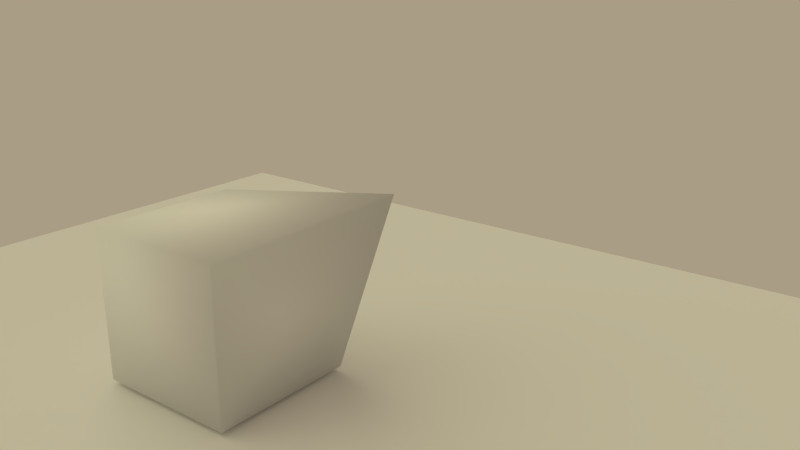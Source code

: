 # Source: test1.blend  (saved by Blender 2.68.0; exported with 4.5.12 LTS)
import bpy
from mathutils import Matrix  # noqa: F401  (used for matrix-valued properties, if any)

bpy.ops.wm.read_factory_settings(use_empty=True)
scene = bpy.context.scene
scene.name = 'Scene'

# ---- collections
col_collection_1 = bpy.data.collections.new('Collection 1'); scene.collection.children.link(col_collection_1)
col_collection_2 = bpy.data.collections.new('Collection 2'); scene.collection.children.link(col_collection_2)
col_collection_2.hide_render = True
col_collection_2.hide_viewport = True

# ---- materials (node trees are filled in below, after node groups)
mat_material = bpy.data.materials.new('Material')
mat_material.alpha_threshold = 0.0
mat_material.roughness = 0.5
mat_material.line_color = (0.0, 0.0, 0.0, 1.0)

# ---- material node trees

# ---- world
world_world = bpy.data.worlds.new('World'); scene.world = world_world
world_world.color = (0.402, 0.3352, 0.2369)
world_world.use_sun_shadow = False
world_world.sun_shadow_jitter_overblur = 0.0
world_world.cycles.sampling_method = 'MANUAL'
world_world.cycles.sample_map_resolution = 256
world_world.light_settings.ao_factor = 0.2877
world_world.light_settings.distance = 24.32

# ---- cameras
cam_camera = bpy.data.cameras.new('Camera')
cam_camera.clip_end = 100.0
cam_camera.lens = 35.0
cam_camera.sensor_width = 32.0
cam_camera.sensor_height = 18.0
cam_camera.ortho_scale = 7.314
cam_camera.dof.focus_distance = 0.0

# ---- lights
light_lamp = bpy.data.lights.new('Lamp', 'SUN')
light_lamp.color = (0.9888, 1.0, 0.6063)
light_lamp.transmission_factor = 0.0
light_lamp.cutoff_distance = 30.0
light_lamp.angle = 1.65
light_lamp.energy = 1.0
light_lamp.shadow_buffer_clip_start = 1.001
light_lamp.shadow_soft_size = 1.083
light_lamp.shadow_cascade_max_distance = 1000.0
light_lamp.cycles.use_multiple_importance_sampling = False

# ---- meshes
me_plane_002 = bpy.data.meshes.new('Plane.002')
me_plane_002.from_pydata([(1.0, -1.0, 0.0), (-1.0, -1.0, 0.0), (1.0, 1.0, 0.0), (-1.0, 1.0, 0.0)], [], [(1, 0, 2, 3)])
me_plane_002.use_remesh_preserve_volume = False
me_plane_002.use_remesh_preserve_attributes = False
me_plane_002.use_mirror_vertex_groups = False
me_plane_002.update()
me_cube = bpy.data.meshes.new('Cube')
me_cube.from_pydata([(1.0, 1.0, -1.0), (1.0, -1.0, -1.0), (-1.0, -1.0, -1.0), (-1.0, 1.0, -1.0), (1.646, 1.287, 1.359), (1.0, -1.0, 1.0), (-1.0, -1.0, 1.0), (-1.0, 1.0, 1.0)], [], [(0, 1, 2, 3), (4, 7, 6, 5), (0, 4, 5, 1), (1, 5, 6, 2), (2, 6, 7, 3), (4, 0, 3, 7)])
me_cube.polygons.foreach_set('use_smooth', [True] * 6)
me_cube.materials.append(mat_material)
me_cube.use_remesh_preserve_volume = False
me_cube.use_remesh_preserve_attributes = False
me_cube.use_mirror_vertex_groups = False
me_cube.update()
me_plane_001 = bpy.data.meshes.new('Plane.001')
me_plane_001.from_pydata([(0.3654, 0.5203, 0.4502), (0.2509, 0.3989, 0.2382), (0.6111, -1.383, 0.1446), (0.9542, -1.203, -0.07953)], [], [(1, 0, 2, 3)])
me_plane_001.polygons.foreach_set('use_smooth', [True] * 1)
me_plane_001.use_remesh_preserve_volume = False
me_plane_001.use_remesh_preserve_attributes = False
me_plane_001.use_mirror_vertex_groups = False
me_plane_001.update()

# ---- objects
ob_lamp = bpy.data.objects.new('Lamp', light_lamp)
ob_plane = bpy.data.objects.new('plane', me_plane_002)
ob_tree = bpy.data.objects.new('Tree', me_cube)
ob_camera = bpy.data.objects.new('Camera', cam_camera)
ob_plane_001 = bpy.data.objects.new('Plane.001', me_plane_001)

# ---- transforms, parenting, visibility, modifiers, constraints
ob_lamp.location = (5.101, 3.306, 4.894)
ob_lamp.rotation_euler = (-0.7793, 0.05522, 1.866)
ob_lamp.lock_rotations_4d = False
ob_lamp.empty_display_type = 'ARROWS'
ob_lamp.color = (0.0, 0.0, 0.0, 0.0)
ob_lamp.lineart.crease_threshold = 0.0
ob_plane.location = (-0.1266, 0.1944, -0.04363)
ob_plane.scale = (-6.921, -6.921, -6.921)
ob_plane.lineart.crease_threshold = 0.0
_m = ob_plane.modifiers.new('ParticleSystem 1', 'PARTICLE_SYSTEM')
ob_tree.location = (-0.2564, 0.0, 1.018)
ob_tree.lock_rotations_4d = False
ob_tree.empty_display_type = 'ARROWS'
ob_tree.lineart.crease_threshold = 0.0
ob_camera.location = (7.481, -6.508, 5.344)
ob_camera.rotation_euler = (1.244, -0.00305, 0.6571)
ob_camera.lock_rotations_4d = False
ob_camera.empty_display_type = 'ARROWS'
ob_camera.color = (0.0, 0.0, 0.0, 0.0)
ob_camera.display_type = 'WIRE'
ob_camera.lineart.crease_threshold = 0.0
ob_plane_001.location = (4.14, 0.4331, 1.393)
ob_plane_001.lineart.crease_threshold = 0.0

# ---- collection membership
col_collection_1.objects.link(ob_lamp)
col_collection_1.objects.link(ob_plane)
col_collection_1.objects.link(ob_tree)
col_collection_1.objects.link(ob_camera)
col_collection_2.objects.link(ob_plane_001)

# ---- scene / render settings (as saved in the file)
scene.camera = ob_camera
scene.frame_start = 1; scene.frame_end = 250; scene.frame_set(1)
scene.render.engine = 'CYCLES'
scene.render.image_settings.file_format = 'JPEG'
scene.render.image_settings.color_mode = 'RGB'
scene.render.image_settings.compression = 90
scene.render.resolution_percentage = 25
scene.render.dither_intensity = 0.0
scene.cycles.use_denoising = False
scene.cycles.samples = 10
scene.cycles.sampling_pattern = 'TABULATED_SOBOL'
scene.cycles.light_sampling_threshold = 0.0
scene.cycles.use_adaptive_sampling = False
scene.cycles.use_light_tree = False
scene.cycles.blur_glossy = 0.0
scene.cycles.volume_bounces = 1
scene.cycles.pixel_filter_type = 'GAUSSIAN'
scene.cycles.sample_clamp_indirect = 0.0
scene.view_settings.view_transform = 'Standard'
bpy.context.view_layer.update()

